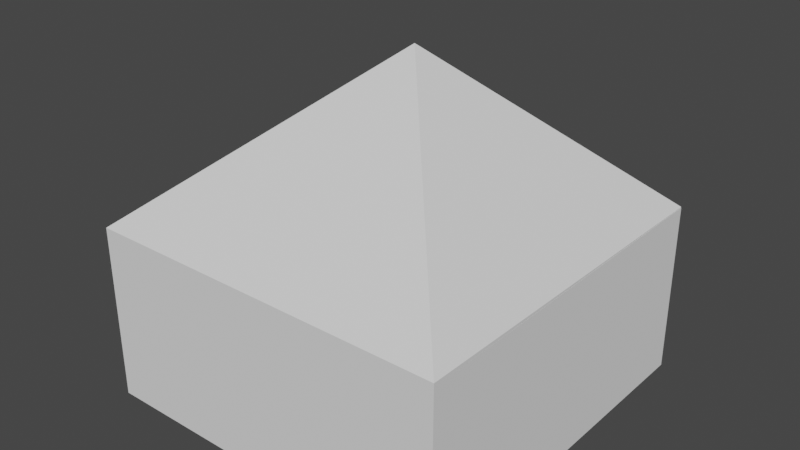 # Source: Imported_house.blend  (saved by Blender 2.92.15; exported with 4.5.12 LTS)
import bpy
from mathutils import Matrix  # noqa: F401  (used for matrix-valued properties, if any)

bpy.ops.wm.read_factory_settings(use_empty=True)
scene = bpy.context.scene
scene.name = 'Scene'

# ---- collections
col_collection = bpy.data.collections.new('Collection'); scene.collection.children.link(col_collection)

# ---- world
world_world = bpy.data.worlds.new('World'); scene.world = world_world
world_world.use_nodes = True; world_world.node_tree.nodes.clear()
_N = world_world.node_tree.nodes; _L = world_world.node_tree.links
n0 = _N.new('ShaderNodeOutputWorld'); n0.name = 'World Output'; n0.location = (300, 300)
n1 = _N.new('ShaderNodeBackground'); n1.name = 'Background'; n1.location = (10, 300)
n1.inputs[0].default_value = (0.05088, 0.05088, 0.05088, 1.0)
_L.new(n1.outputs[0], n0.inputs[0])
n0.is_active_output = True
world_world.color = (0.05088, 0.05088, 0.05088)
world_world.use_sun_shadow = False
world_world.sun_shadow_jitter_overblur = 0.0

# ---- meshes
me_cube_001 = bpy.data.meshes.new('Cube.001')
me_cube_001.from_pydata([(-1.0, -1.0, -1.0), (-1.0, -1.0, 1.0), (-1.0, 1.0, -1.0), (-1.0, 1.0, 1.0), (1.0, -1.0, -1.0), (1.0, -1.0, 1.0), (1.0, 1.0, -1.0), (1.0, 1.0, 1.0)], [], [(0, 1, 3, 2), (2, 3, 7, 6), (6, 7, 5, 4), (4, 5, 1, 0), (2, 6, 4, 0), (7, 3, 1, 5)])
_uv = me_cube_001.uv_layers.new(name='UVMap')
_uv.uv.foreach_set('vector', [0.375, 0.0, 0.625, 0.0, 0.625, 0.25, 0.375, 0.25, 0.375, 0.25, 0.625, 0.25, 0.625, 0.5, 0.375, 0.5, 0.375, 0.5, 0.625, 0.5, 0.625, 0.75, 0.375, 0.75, 0.375, 0.75, 0.625, 0.75, 0.625, 1.0, 0.375, 1.0, 0.125, 0.5, 0.375, 0.5, 0.375, 0.75, 0.125, 0.75, 0.625, 0.5, 0.875, 0.5, 0.875, 0.75, 0.625, 0.75])
me_cube_001.use_remesh_fix_poles = True
me_cube_001.use_remesh_preserve_attributes = False
me_cube_001.use_mirror_vertex_groups = False
me_cube_001.update()
me_cube_002 = bpy.data.meshes.new('Cube.002')
me_cube_002.from_pydata([(-1.0, -1.0, -1.0), (-1.0, -1.0, 1.0), (-1.0, 1.0, -1.0), (-1.0, 1.0, 1.0), (1.0, -1.0, -1.0), (1.0, -1.0, 1.0), (1.0, 1.0, -1.0), (1.0, 1.0, 1.0)], [], [(0, 1, 3, 2), (2, 3, 7, 6), (6, 7, 5, 4), (4, 5, 1, 0), (2, 6, 4, 0), (7, 3, 1, 5)])
_uv = me_cube_002.uv_layers.new(name='UVMap')
_uv.uv.foreach_set('vector', [0.375, 0.0, 0.625, 0.0, 0.625, 0.25, 0.375, 0.25, 0.375, 0.25, 0.625, 0.25, 0.625, 0.5, 0.375, 0.5, 0.375, 0.5, 0.625, 0.5, 0.625, 0.75, 0.375, 0.75, 0.375, 0.75, 0.625, 0.75, 0.625, 1.0, 0.375, 1.0, 0.125, 0.5, 0.375, 0.5, 0.375, 0.75, 0.125, 0.75, 0.625, 0.5, 0.875, 0.5, 0.875, 0.75, 0.625, 0.75])
me_cube_002.use_remesh_fix_poles = True
me_cube_002.use_remesh_preserve_attributes = False
me_cube_002.use_mirror_vertex_groups = False
me_cube_002.update()
me_cube_003 = bpy.data.meshes.new('Cube.003')
me_cube_003.from_pydata([(-1.0, -1.0, -1.0), (-1.0, -1.0, 1.0), (-1.0, 1.0, -1.0), (-1.0, 1.0, 1.0), (1.0, -1.0, -1.0), (1.0, -1.0, 1.0), (1.0, 1.0, -1.0), (1.0, 1.0, 1.0)], [], [(0, 1, 3, 2), (2, 3, 7, 6), (6, 7, 5, 4), (4, 5, 1, 0), (2, 6, 4, 0), (7, 3, 1, 5)])
_uv = me_cube_003.uv_layers.new(name='UVMap')
_uv.uv.foreach_set('vector', [0.375, 0.0, 0.625, 0.0, 0.625, 0.25, 0.375, 0.25, 0.375, 0.25, 0.625, 0.25, 0.625, 0.5, 0.375, 0.5, 0.375, 0.5, 0.625, 0.5, 0.625, 0.75, 0.375, 0.75, 0.375, 0.75, 0.625, 0.75, 0.625, 1.0, 0.375, 1.0, 0.125, 0.5, 0.375, 0.5, 0.375, 0.75, 0.125, 0.75, 0.625, 0.5, 0.875, 0.5, 0.875, 0.75, 0.625, 0.75])
me_cube_003.use_remesh_fix_poles = True
me_cube_003.use_remesh_preserve_attributes = False
me_cube_003.use_mirror_vertex_groups = False
me_cube_003.update()
me_cube_004 = bpy.data.meshes.new('Cube.004')
me_cube_004.from_pydata([(-1.0, -1.0, -1.0), (-1.0, -1.0, 1.0), (-1.0, 1.0, -1.0), (-1.0, 1.0, 1.0), (1.0, -1.0, -1.0), (1.0, -1.0, 1.0), (1.0, 1.0, -1.0), (1.0, 1.0, 1.0)], [], [(0, 1, 3, 2), (2, 3, 7, 6), (6, 7, 5, 4), (4, 5, 1, 0), (2, 6, 4, 0), (7, 3, 1, 5)])
_uv = me_cube_004.uv_layers.new(name='UVMap')
_uv.uv.foreach_set('vector', [0.375, 0.0, 0.625, 0.0, 0.625, 0.25, 0.375, 0.25, 0.375, 0.25, 0.625, 0.25, 0.625, 0.5, 0.375, 0.5, 0.375, 0.5, 0.625, 0.5, 0.625, 0.75, 0.375, 0.75, 0.375, 0.75, 0.625, 0.75, 0.625, 1.0, 0.375, 1.0, 0.125, 0.5, 0.375, 0.5, 0.375, 0.75, 0.125, 0.75, 0.625, 0.5, 0.875, 0.5, 0.875, 0.75, 0.625, 0.75])
me_cube_004.use_remesh_fix_poles = True
me_cube_004.use_remesh_preserve_attributes = False
me_cube_004.use_mirror_vertex_groups = False
me_cube_004.update()
me_cube_005 = bpy.data.meshes.new('Cube.005')
me_cube_005.from_pydata([(-1.0, -1.0, -1.0), (-1.0, -1.0, 1.0), (-1.0, 1.0, -1.0), (-1.0, 1.0, 1.0), (1.0, -1.0, -1.0), (1.0, -1.0, 1.0), (1.0, 1.0, -1.0), (1.0, 1.0, 1.0)], [], [(0, 1, 3, 2), (2, 3, 7, 6), (6, 7, 5, 4), (4, 5, 1, 0), (2, 6, 4, 0), (7, 3, 1, 5)])
_uv = me_cube_005.uv_layers.new(name='UVMap')
_uv.uv.foreach_set('vector', [0.375, 0.0, 0.625, 0.0, 0.625, 0.25, 0.375, 0.25, 0.375, 0.25, 0.625, 0.25, 0.625, 0.5, 0.375, 0.5, 0.375, 0.5, 0.625, 0.5, 0.625, 0.75, 0.375, 0.75, 0.375, 0.75, 0.625, 0.75, 0.625, 1.0, 0.375, 1.0, 0.125, 0.5, 0.375, 0.5, 0.375, 0.75, 0.125, 0.75, 0.625, 0.5, 0.875, 0.5, 0.875, 0.75, 0.625, 0.75])
me_cube_005.use_remesh_fix_poles = True
me_cube_005.use_remesh_preserve_attributes = False
me_cube_005.use_mirror_vertex_groups = False
me_cube_005.update()
me_cube_006 = bpy.data.meshes.new('Cube.006')
me_cube_006.from_pydata([(-1.0, -1.0, -1.0), (-1.0, -1.0, 1.0), (-1.0, 1.0, -1.0), (-1.0, 1.0, 1.0), (1.0, -1.0, -1.0), (1.0, -1.0, 1.0), (1.0, 1.0, -1.0), (1.0, 1.0, 1.0)], [], [(0, 1, 3, 2), (2, 3, 7, 6), (6, 7, 5, 4), (4, 5, 1, 0), (2, 6, 4, 0), (7, 3, 1, 5)])
_uv = me_cube_006.uv_layers.new(name='UVMap')
_uv.uv.foreach_set('vector', [0.375, 0.0, 0.625, 0.0, 0.625, 0.25, 0.375, 0.25, 0.375, 0.25, 0.625, 0.25, 0.625, 0.5, 0.375, 0.5, 0.375, 0.5, 0.625, 0.5, 0.625, 0.75, 0.375, 0.75, 0.375, 0.75, 0.625, 0.75, 0.625, 1.0, 0.375, 1.0, 0.125, 0.5, 0.375, 0.5, 0.375, 0.75, 0.125, 0.75, 0.625, 0.5, 0.875, 0.5, 0.875, 0.75, 0.625, 0.75])
me_cube_006.use_remesh_fix_poles = True
me_cube_006.use_remesh_preserve_attributes = False
me_cube_006.use_mirror_vertex_groups = False
me_cube_006.update()
me_cube_007 = bpy.data.meshes.new('Cube.007')
me_cube_007.from_pydata([(-1.0, -1.0, -1.0), (-1.0, -1.0, 1.0), (-1.0, 1.0, -1.0), (-1.0, 1.0, 1.0), (1.0, -1.0, -1.0), (1.0, -1.0, 1.0), (1.0, 1.0, -1.0), (1.0, 1.0, 1.0)], [], [(0, 1, 3, 2), (2, 3, 7, 6), (6, 7, 5, 4), (4, 5, 1, 0), (2, 6, 4, 0), (7, 3, 1, 5)])
_uv = me_cube_007.uv_layers.new(name='UVMap')
_uv.uv.foreach_set('vector', [0.375, 0.0, 0.625, 0.0, 0.625, 0.25, 0.375, 0.25, 0.375, 0.25, 0.625, 0.25, 0.625, 0.5, 0.375, 0.5, 0.375, 0.5, 0.625, 0.5, 0.625, 0.75, 0.375, 0.75, 0.375, 0.75, 0.625, 0.75, 0.625, 1.0, 0.375, 1.0, 0.125, 0.5, 0.375, 0.5, 0.375, 0.75, 0.125, 0.75, 0.625, 0.5, 0.875, 0.5, 0.875, 0.75, 0.625, 0.75])
me_cube_007.use_remesh_fix_poles = True
me_cube_007.use_remesh_preserve_attributes = False
me_cube_007.use_mirror_vertex_groups = False
me_cube_007.update()
me_cube_008 = bpy.data.meshes.new('Cube.008')
me_cube_008.from_pydata([(-1.0, -1.0, -1.0), (-1.0, -1.0, 1.0), (-1.0, 1.0, -1.0), (-1.0, 1.0, 1.0), (1.0, -1.0, -1.0), (1.0, -1.0, 1.0), (1.0, 0.9981, -0.4548), (0.01929, 0.0816, 92.25)], [], [(0, 1, 3, 2), (2, 3, 7, 6), (6, 7, 5, 4), (4, 5, 1, 0), (2, 6, 4, 0), (7, 3, 1, 5)])
_uv = me_cube_008.uv_layers.new(name='UVMap')
_uv.uv.foreach_set('vector', [0.375, 0.0, 0.625, 0.0, 0.625, 0.25, 0.375, 0.25, 0.375, 0.25, 0.625, 0.25, 0.625, 0.5, 0.375, 0.5, 0.375, 0.5, 0.625, 0.5, 0.625, 0.75, 0.375, 0.75, 0.375, 0.75, 0.625, 0.75, 0.625, 1.0, 0.375, 1.0, 0.125, 0.5, 0.375, 0.5, 0.375, 0.75, 0.125, 0.75, 0.625, 0.5, 0.875, 0.5, 0.875, 0.75, 0.625, 0.75])
me_cube_008.use_remesh_fix_poles = True
me_cube_008.use_remesh_preserve_attributes = False
me_cube_008.use_mirror_vertex_groups = False
me_cube_008.update()

# ---- objects
ob_floore0 = bpy.data.objects.new('FloorE0', me_cube_001)
ob_wall1 = bpy.data.objects.new('wall1', me_cube_002)
ob_wall1_copy = bpy.data.objects.new('wall1 copy', me_cube_003)
ob_wall2 = bpy.data.objects.new('wall2', me_cube_004)
ob_wall2_copy_p1 = bpy.data.objects.new('wall2 copy p1', me_cube_005)
ob_wall2_copy_p2 = bpy.data.objects.new('wall2 copy p2', me_cube_006)
ob_wall2_copy_p3 = bpy.data.objects.new('wall2 copy p3', me_cube_007)
ob_floore1 = bpy.data.objects.new('floorE1', me_cube_008)

# ---- transforms, parenting, visibility, modifiers, constraints
ob_floore0.location = (0.0, 0.0, 0.1)
ob_floore0.scale = (10.0, 10.0, 0.1)
ob_floore0.lineart.crease_threshold = 0.0
ob_wall1.location = (10.3, 0.0, 5.0)
ob_wall1.scale = (0.3, 10.0, 5.0)
ob_wall1.lineart.crease_threshold = 0.0
ob_wall1_copy.location = (-10.3, 0.0, 5.0)
ob_wall1_copy.scale = (0.3, 10.0, 5.0)
ob_wall1_copy.lineart.crease_threshold = 0.0
ob_wall2.location = (0.0, -10.3, 5.0)
ob_wall2.scale = (10.6, 0.3, 5.0)
ob_wall2.lineart.crease_threshold = 0.0
ob_wall2_copy_p1.location = (-6.3, 10.3, 5.0)
ob_wall2_copy_p1.scale = (4.3, 0.3, 5.0)
ob_wall2_copy_p1.lineart.crease_threshold = 0.0
ob_wall2_copy_p2.location = (6.3, 10.3, 5.0)
ob_wall2_copy_p2.scale = (4.3, 0.3, 5.0)
ob_wall2_copy_p2.lineart.crease_threshold = 0.0
ob_wall2_copy_p3.location = (0.0, 10.3, 8.009)
ob_wall2_copy_p3.scale = (2.0, 0.3, 2.0)
ob_wall2_copy_p3.lineart.crease_threshold = 0.0
ob_floore1.location = (0.0, 0.0, 10.1)
ob_floore1.scale = (10.6, 10.6, 0.1)
ob_floore1.lineart.crease_threshold = 0.0

# ---- collection membership
col_collection.objects.link(ob_floore0)
col_collection.objects.link(ob_wall1)
col_collection.objects.link(ob_wall1_copy)
col_collection.objects.link(ob_wall2)
col_collection.objects.link(ob_wall2_copy_p1)
col_collection.objects.link(ob_wall2_copy_p2)
col_collection.objects.link(ob_wall2_copy_p3)
col_collection.objects.link(ob_floore1)

# ---- scene / render settings (as saved in the file)
scene.frame_start = 1; scene.frame_end = 250; scene.frame_set(1)
scene.render.engine = 'BLENDER_EEVEE_NEXT'
scene.cycles.use_denoising = False
scene.cycles.samples = 128
scene.cycles.sampling_pattern = 'TABULATED_SOBOL'
scene.cycles.use_adaptive_sampling = False
scene.cycles.use_light_tree = False
scene.view_settings.view_transform = 'Filmic'
bpy.context.view_layer.update()

# ---- added for rendering (the .blend has no active camera and no usable light): camera, sun
cam_auto = bpy.data.cameras.new('AutoCamera')
cam_auto.lens = 50.0
cam_auto.sensor_width = 36.0
cam_auto.clip_end = 1000.0
ob_auto_camera = bpy.data.objects.new('AutoCamera', cam_auto)
scene.collection.objects.link(ob_auto_camera)
ob_auto_camera.location = (33.0027, -39.6032, 36.0647)
ob_auto_camera.rotation_euler = (1.09748, -7.21219e-08, 0.694738)
scene.camera = ob_auto_camera
light_auto_sun = bpy.data.lights.new('AutoSun', 'SUN')
light_auto_sun.energy = 3.0
light_auto_sun.angle = 0.0523599
ob_auto_sun = bpy.data.objects.new('AutoSun', light_auto_sun)
scene.collection.objects.link(ob_auto_sun)
ob_auto_sun.rotation_euler = (0.872665, 0.174533, 0.523599)
bpy.context.view_layer.update()
